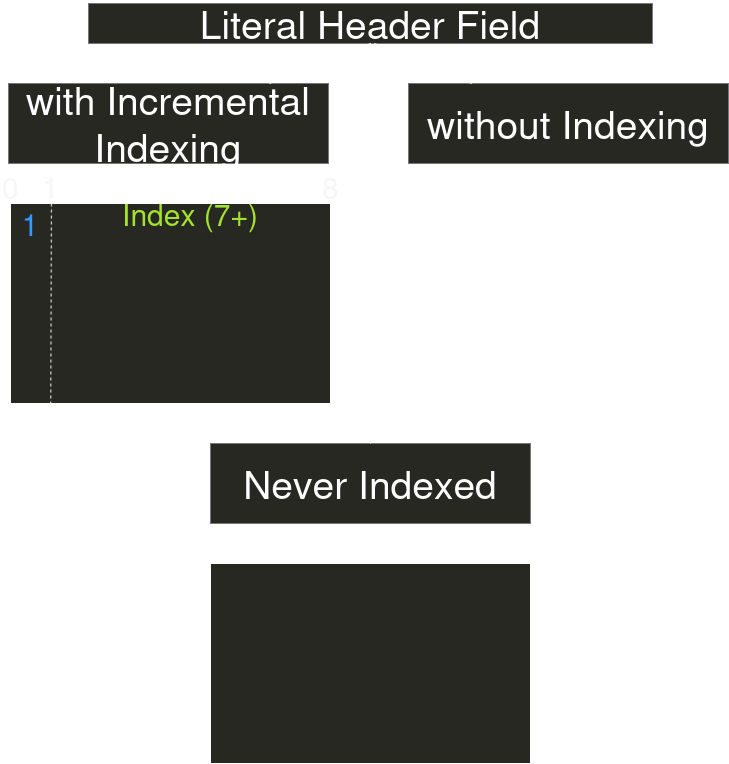

The diagram above was exported from draw.io. Its source (the exported page's mxGraphModel, read from the mxfile embedded in the PNG):
<mxGraphModel dx="2002" dy="1155" grid="1" gridSize="10" guides="1" tooltips="1" connect="1" arrows="1" fold="1" page="1" pageScale="1" pageWidth="850" pageHeight="1100" math="0" shadow="0">
  <root>
    <mxCell id="0" />
    <mxCell id="1" parent="0" />
    <mxCell id="2m2kkLjepXYY-BXCZZZg-1" value="" style="rounded=0;whiteSpace=wrap;html=1;fillStyle=solid;fillColor=light-dark(#eeeeee, #272822);strokeColor=light-dark(#000000,#FFFFFF);" vertex="1" parent="1">
      <mxGeometry x="42" y="240" width="320" height="200" as="geometry" />
    </mxCell>
    <mxCell id="2m2kkLjepXYY-BXCZZZg-2" value="" style="endArrow=none;dashed=1;html=1;rounded=0;entryX=0.128;entryY=-0.018;entryDx=0;entryDy=0;entryPerimeter=0;exitX=0.126;exitY=1.005;exitDx=0;exitDy=0;exitPerimeter=0;" edge="1" parent="1" source="2m2kkLjepXYY-BXCZZZg-1" target="2m2kkLjepXYY-BXCZZZg-1">
      <mxGeometry width="50" height="50" relative="1" as="geometry">
        <mxPoint x="62" y="360" as="sourcePoint" />
        <mxPoint x="112" y="310" as="targetPoint" />
      </mxGeometry>
    </mxCell>
    <mxCell id="2m2kkLjepXYY-BXCZZZg-3" value="0" style="text;html=1;align=left;verticalAlign=middle;whiteSpace=wrap;rounded=0;fontColor=light-dark(#000000, #f5f6f7);fontSize=30;" vertex="1" parent="1">
      <mxGeometry x="32" y="210" width="16" height="26" as="geometry" />
    </mxCell>
    <mxCell id="2m2kkLjepXYY-BXCZZZg-4" value="1" style="text;html=1;align=left;verticalAlign=middle;whiteSpace=wrap;rounded=0;fontColor=light-dark(#000000, #f5f6f7);fontSize=30;" vertex="1" parent="1">
      <mxGeometry x="72" y="210" width="16" height="26" as="geometry" />
    </mxCell>
    <mxCell id="2m2kkLjepXYY-BXCZZZg-5" value="8" style="text;html=1;align=left;verticalAlign=middle;whiteSpace=wrap;rounded=0;fontColor=light-dark(#000000, #f5f6f7);fontSize=30;" vertex="1" parent="1">
      <mxGeometry x="352" y="210" width="16" height="26" as="geometry" />
    </mxCell>
    <mxCell id="2m2kkLjepXYY-BXCZZZg-6" value="1" style="text;html=1;align=center;verticalAlign=middle;whiteSpace=wrap;rounded=0;fontColor=light-dark(#000000, #3399ff);fontSize=30;" vertex="1" parent="1">
      <mxGeometry x="42" y="240" width="40" height="40" as="geometry" />
    </mxCell>
    <mxCell id="2m2kkLjepXYY-BXCZZZg-7" value="Index (7+)" style="text;html=1;align=center;verticalAlign=middle;whiteSpace=wrap;rounded=0;fontColor=light-dark(#000000, #a3e22e);fontSize=30;" vertex="1" parent="1">
      <mxGeometry x="82" y="240" width="280" height="20" as="geometry" />
    </mxCell>
    <mxCell id="2m2kkLjepXYY-BXCZZZg-8" value="Literal Header Field" style="rounded=0;whiteSpace=wrap;fillStyle=solid;fillColor=light-dark(#eeeeee, #272822);strokeColor=light-dark(#000000,#77767B);html=1;fontSize=39;" vertex="1" parent="1">
      <mxGeometry x="120" y="40" width="564" height="40" as="geometry" />
    </mxCell>
    <mxCell id="2m2kkLjepXYY-BXCZZZg-9" value="with Incremental Indexing" style="rounded=0;whiteSpace=wrap;fillStyle=solid;fillColor=light-dark(#eeeeee, #272822);strokeColor=light-dark(#000000, #77767b);fontSize=39;html=1;" vertex="1" parent="1">
      <mxGeometry x="40" y="120" width="320" height="80" as="geometry" />
    </mxCell>
    <mxCell id="2m2kkLjepXYY-BXCZZZg-10" value="without Indexing" style="rounded=0;whiteSpace=wrap;fillStyle=solid;fillColor=light-dark(#eeeeee, #272822);strokeColor=light-dark(#000000, #77767b);fontSize=39;html=1;" vertex="1" parent="1">
      <mxGeometry x="440" y="120" width="320" height="80" as="geometry" />
    </mxCell>
    <mxCell id="2m2kkLjepXYY-BXCZZZg-11" value="Never Indexed" style="rounded=0;whiteSpace=wrap;fillStyle=solid;fillColor=light-dark(#eeeeee, #272822);strokeColor=light-dark(#000000, #77767b);fontSize=39;html=1;" vertex="1" parent="1">
      <mxGeometry x="242" y="480" width="320" height="80" as="geometry" />
    </mxCell>
    <mxCell id="2m2kkLjepXYY-BXCZZZg-12" value="" style="endArrow=none;html=1;rounded=0;entryX=0.5;entryY=1;entryDx=0;entryDy=0;" edge="1" parent="1" source="2m2kkLjepXYY-BXCZZZg-9" target="2m2kkLjepXYY-BXCZZZg-8">
      <mxGeometry width="50" height="50" relative="1" as="geometry">
        <mxPoint x="400" y="620" as="sourcePoint" />
        <mxPoint x="450" y="570" as="targetPoint" />
      </mxGeometry>
    </mxCell>
    <mxCell id="2m2kkLjepXYY-BXCZZZg-13" value="" style="endArrow=none;html=1;rounded=0;entryX=0.5;entryY=1;entryDx=0;entryDy=0;" edge="1" parent="1" source="2m2kkLjepXYY-BXCZZZg-11" target="2m2kkLjepXYY-BXCZZZg-8">
      <mxGeometry width="50" height="50" relative="1" as="geometry">
        <mxPoint x="311" y="130" as="sourcePoint" />
        <mxPoint x="412" y="90" as="targetPoint" />
      </mxGeometry>
    </mxCell>
    <mxCell id="2m2kkLjepXYY-BXCZZZg-14" value="" style="endArrow=none;html=1;rounded=0;entryX=0.5;entryY=1;entryDx=0;entryDy=0;" edge="1" parent="1" source="2m2kkLjepXYY-BXCZZZg-10">
      <mxGeometry width="50" height="50" relative="1" as="geometry">
        <mxPoint x="406" y="240" as="sourcePoint" />
        <mxPoint x="406" y="80" as="targetPoint" />
      </mxGeometry>
    </mxCell>
    <mxCell id="2m2kkLjepXYY-BXCZZZg-15" value="" style="rounded=0;whiteSpace=wrap;html=1;fillStyle=solid;fillColor=light-dark(#eeeeee, #272822);strokeColor=light-dark(#000000,#FFFFFF);" vertex="1" parent="1">
      <mxGeometry x="242" y="600" width="320" height="200" as="geometry" />
    </mxCell>
  </root>
</mxGraphModel>